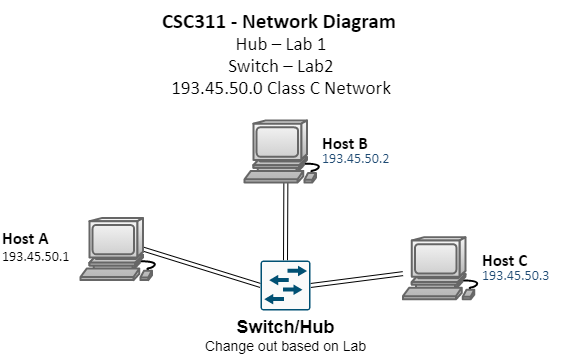

The diagram above was exported from draw.io. Its source (the exported page's mxGraphModel, read from the mxfile embedded in the PNG):
<mxGraphModel dx="1086" dy="926" grid="1" gridSize="16" guides="1" tooltips="1" connect="1" arrows="1" fold="1" page="1" pageScale="1" pageWidth="850" pageHeight="1100" math="0" shadow="0">
  <root>
    <mxCell id="0" />
    <mxCell id="1" value="Connector" parent="0" />
    <mxCell id="2" value="&lt;font style=&quot;font-family: &amp;#34;calibri&amp;#34; ; color: rgb(0 , 0 , 0) ; direction: ltr ; letter-spacing: 0px ; line-height: 160% ; opacity: 1&quot;&gt;&lt;b&gt;&lt;font style=&quot;font-size: 21px&quot;&gt;CSC311 - Network Diagram&lt;/font&gt;&lt;/b&gt;&lt;span style=&quot;font-size: 19px&quot;&gt;&amp;nbsp;&lt;/span&gt;&lt;br&gt;&lt;span style=&quot;font-size: 19px&quot;&gt;Hub – Lab 1&lt;/span&gt;&lt;br&gt;&lt;span style=&quot;font-size: 19px&quot;&gt;Switch – Lab2&lt;/span&gt;&lt;br&gt;&lt;span style=&quot;font-size: 19px&quot;&gt;193.45.50.0 Class C Network&lt;/span&gt;&lt;br&gt;&lt;/font&gt;" style="verticalAlign=middle;align=center;vsdxID=2;fillColor=none;gradientColor=none;shape=stencil(nZBLDoAgDERP0z3SIyjew0SURgSD+Lu9kMZoXLhwN9O+tukAlrNpJg1SzDH4QW/URgNYgZTkjA4UkwJUgGXng+6DX1zLfmoymdXo17xh5zmRJ6Q42BWCfc2oJfdAr+Yv+AP9Cb7OJ3H/2JG1HNGz/84klThPVCc=);strokeColor=none;labelBackgroundColor=none;rounded=0;html=1;whiteSpace=wrap;" parent="1" vertex="1">
      <mxGeometry x="279" width="292" height="110" as="geometry" />
    </mxCell>
    <mxCell id="18" value="&lt;div&gt;&lt;span style=&quot;font-family: &amp;#34;calibri&amp;#34; ; letter-spacing: 0px&quot;&gt;&lt;font style=&quot;font-size: 17px&quot;&gt;&lt;b&gt;Host A&lt;/b&gt;&lt;/font&gt;&lt;/span&gt;&lt;/div&gt;&lt;font style=&quot;font-size: 14px ; font-family: &amp;#34;calibri&amp;#34; ; direction: ltr ; letter-spacing: 0px ; line-height: 120% ; opacity: 1&quot;&gt;&lt;div&gt;&lt;span style=&quot;letter-spacing: 0px&quot;&gt;193.45.50.1&lt;/span&gt;&lt;/div&gt;&lt;/font&gt;" style="text;vsdxID=13;fillColor=none;gradientColor=none;strokeColor=none;labelBackgroundColor=none;rounded=0;html=1;whiteSpace=wrap;verticalAlign=middle;align=left;;html=1;" parent="1" vertex="1">
      <mxGeometry x="144" y="231.76999999999998" width="80" height="28.23" as="geometry" />
    </mxCell>
    <mxCell id="23" value="&lt;font style=&quot;font-family: &amp;#34;calibri&amp;#34; ; direction: ltr ; letter-spacing: 0px ; line-height: 120% ; opacity: 1&quot;&gt;&lt;font style=&quot;font-size: 17px&quot;&gt;&lt;b&gt;Host C&lt;/b&gt;&lt;/font&gt;&lt;br&gt;&lt;font color=&quot;#1e4a73&quot; style=&quot;font-size: 14px&quot;&gt;193.45.50.3&lt;/font&gt;&lt;br&gt;&lt;/font&gt;" style="text;vsdxID=17;fillColor=none;gradientColor=none;strokeColor=none;labelBackgroundColor=none;rounded=0;html=1;whiteSpace=wrap;verticalAlign=middle;align=left;;html=1;" parent="1" vertex="1">
      <mxGeometry x="624" y="245.23000000000002" width="82.39" height="45.16" as="geometry" />
    </mxCell>
    <mxCell id="13" value="&lt;font style=&quot;font-family: &amp;#34;calibri&amp;#34; ; direction: ltr ; letter-spacing: 0px ; line-height: 120% ; opacity: 1&quot;&gt;&lt;b&gt;&lt;font style=&quot;font-size: 17px&quot;&gt;Host B&lt;/font&gt;&lt;/b&gt;&lt;br&gt;&lt;font color=&quot;#1e4a73&quot; style=&quot;font-size: 14px&quot;&gt;193.45.50.2&lt;/font&gt;&lt;br&gt;&lt;/font&gt;" style="text;vsdxID=9;fillColor=none;gradientColor=none;strokeColor=none;labelBackgroundColor=none;rounded=0;html=1;whiteSpace=wrap;verticalAlign=middle;align=left;;html=1;" parent="1" vertex="1">
      <mxGeometry x="464" y="128.42000000000002" width="82.39" height="45.16" as="geometry" />
    </mxCell>
    <mxCell id="gr5kAid5YI0m35SjNQPk-31" style="edgeStyle=none;shape=link;rounded=0;orthogonalLoop=1;jettySize=auto;html=1;exitX=0.755;exitY=0.5;exitDx=0;exitDy=0;exitPerimeter=0;entryX=0;entryY=0.5;entryDx=0;entryDy=0;entryPerimeter=0;" parent="1" source="gr5kAid5YI0m35SjNQPk-27" target="gr5kAid5YI0m35SjNQPk-28" edge="1">
      <mxGeometry relative="1" as="geometry" />
    </mxCell>
    <mxCell id="gr5kAid5YI0m35SjNQPk-27" value="" style="shape=mxgraph.cisco.computers_and_peripherals.workstation;html=1;pointerEvents=1;dashed=0;fillColor=#f5f5f5;strokeColor=#666666;strokeWidth=2;verticalLabelPosition=bottom;verticalAlign=top;align=center;outlineConnect=0;gradientColor=#b3b3b3;" parent="1" vertex="1">
      <mxGeometry x="224" y="217.62" width="83" height="62" as="geometry" />
    </mxCell>
    <mxCell id="gr5kAid5YI0m35SjNQPk-32" style="edgeStyle=none;shape=link;rounded=0;orthogonalLoop=1;jettySize=auto;html=1;exitX=0.5;exitY=0;exitDx=0;exitDy=0;exitPerimeter=0;" parent="1" source="gr5kAid5YI0m35SjNQPk-28" target="gr5kAid5YI0m35SjNQPk-29" edge="1">
      <mxGeometry relative="1" as="geometry" />
    </mxCell>
    <mxCell id="gr5kAid5YI0m35SjNQPk-33" style="edgeStyle=none;shape=link;rounded=0;orthogonalLoop=1;jettySize=auto;html=1;exitX=1;exitY=0.5;exitDx=0;exitDy=0;exitPerimeter=0;" parent="1" source="gr5kAid5YI0m35SjNQPk-28" target="gr5kAid5YI0m35SjNQPk-30" edge="1">
      <mxGeometry relative="1" as="geometry" />
    </mxCell>
    <mxCell id="gr5kAid5YI0m35SjNQPk-28" value="&lt;font&gt;&lt;font style=&quot;font-size: 18px&quot;&gt;&lt;b&gt;Switch/Hub&lt;/b&gt;&lt;/font&gt;&lt;br&gt;&lt;span style=&quot;font-size: 14px&quot;&gt;Change out based on Lab&lt;/span&gt;&lt;br&gt;&lt;/font&gt;" style="points=[[0.015,0.015,0],[0.985,0.015,0],[0.985,0.985,0],[0.015,0.985,0],[0.25,0,0],[0.5,0,0],[0.75,0,0],[1,0.25,0],[1,0.5,0],[1,0.75,0],[0.75,1,0],[0.5,1,0],[0.25,1,0],[0,0.75,0],[0,0.5,0],[0,0.25,0]];verticalLabelPosition=bottom;html=1;verticalAlign=top;aspect=fixed;align=center;pointerEvents=1;shape=mxgraph.cisco19.rect;prIcon=l2_switch;fillColor=#FAFAFA;strokeColor=#005073;" parent="1" vertex="1">
      <mxGeometry x="404" y="260" width="50" height="50" as="geometry" />
    </mxCell>
    <mxCell id="gr5kAid5YI0m35SjNQPk-29" value="" style="shape=mxgraph.cisco.computers_and_peripherals.workstation;html=1;pointerEvents=1;dashed=0;fillColor=#f5f5f5;strokeColor=#666666;strokeWidth=2;verticalLabelPosition=bottom;verticalAlign=top;align=center;outlineConnect=0;gradientColor=#b3b3b3;" parent="1" vertex="1">
      <mxGeometry x="388" y="120" width="83" height="62" as="geometry" />
    </mxCell>
    <mxCell id="gr5kAid5YI0m35SjNQPk-30" value="" style="shape=mxgraph.cisco.computers_and_peripherals.workstation;html=1;pointerEvents=1;dashed=0;fillColor=#f5f5f5;strokeColor=#666666;strokeWidth=2;verticalLabelPosition=bottom;verticalAlign=top;align=center;outlineConnect=0;gradientColor=#b3b3b3;" parent="1" vertex="1">
      <mxGeometry x="546.39" y="236.81" width="83" height="62" as="geometry" />
    </mxCell>
  </root>
</mxGraphModel>